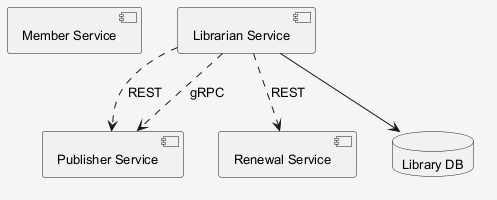

The diagram above was rendered by PlantUML. Its source (embedded in the PNG):
@startuml
skinparam shadowing false
skinparam backgroundColor #F5F5F5
skinparam defaultFontSize 13
component "Member Service" as C_MemberService
component "Publisher Service" as C_PublisherService
component "Librarian Service" as C_LibrarianService
component "Renewal Service" as C_RenewalService
database "Library DB" as DB_library
C_LibrarianService --> DB_library
C_LibrarianService ..> C_RenewalService : REST
C_LibrarianService ..> C_PublisherService : REST
C_LibrarianService ..> C_PublisherService : gRPC
@enduml